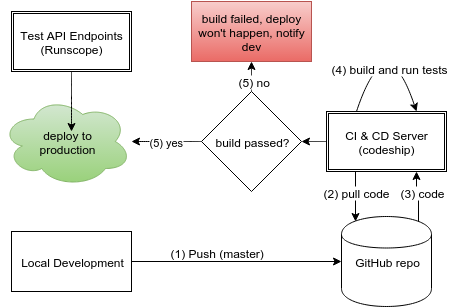

The diagram above was exported from draw.io. Its source (the exported page's mxGraphModel, read from the mxfile embedded in the PNG):
<mxGraphModel dx="1450" dy="815" grid="1" gridSize="10" guides="1" tooltips="1" connect="1" arrows="1" fold="1" page="1" pageScale="1" pageWidth="826" pageHeight="1169" background="#ffffff" math="0">
  <root>
    <mxCell id="0" />
    <mxCell id="1" parent="0" />
    <mxCell id="6" style="edgeStyle=orthogonalEdgeStyle;rounded=0;html=1;exitX=1;exitY=0.5;entryX=0;entryY=0.5;startSize=6;endSize=6;strokeWidth=1;fillColor=#000;" edge="1" parent="1" source="2" target="3">
      <mxGeometry relative="1" as="geometry" />
    </mxCell>
    <mxCell id="7" value="(1) Push (master)" style="text;html=1;resizable=0;points=[];;align=center;verticalAlign=middle;labelBackgroundColor=#ffffff;" vertex="1" connectable="0" parent="6">
      <mxGeometry x="-0.3091" y="-4" relative="1" as="geometry">
        <mxPoint x="12" y="-14" as="offset" />
      </mxGeometry>
    </mxCell>
    <mxCell id="2" value="Local Development" style="whiteSpace=wrap;html=1;fillColor=#FFFFFF;" vertex="1" parent="1">
      <mxGeometry x="30" y="380" width="120" height="60" as="geometry" />
    </mxCell>
    <mxCell id="9" style="edgeStyle=orthogonalEdgeStyle;rounded=0;html=1;exitX=0.85;exitY=0.05;exitPerimeter=0;entryX=0.75;entryY=1;startSize=6;endSize=6;strokeWidth=1;fillColor=#000;" edge="1" parent="1" source="3" target="5">
      <mxGeometry relative="1" as="geometry">
        <Array as="points">
          <mxPoint x="437" y="340" />
          <mxPoint x="435" y="340" />
        </Array>
      </mxGeometry>
    </mxCell>
    <mxCell id="12" value="(3) code" style="text;html=1;resizable=0;points=[];;align=center;verticalAlign=middle;labelBackgroundColor=#ffffff;" vertex="1" connectable="0" parent="9">
      <mxGeometry x="-0.0769" relative="1" as="geometry">
        <mxPoint x="3" y="-6" as="offset" />
      </mxGeometry>
    </mxCell>
    <mxCell id="3" value="GitHub repo" style="shape=cylinder;whiteSpace=wrap;html=1;fillColor=#FFFFFF;" vertex="1" parent="1">
      <mxGeometry x="360" y="365" width="90" height="90" as="geometry" />
    </mxCell>
    <mxCell id="8" style="edgeStyle=orthogonalEdgeStyle;rounded=0;html=1;exitX=0.25;exitY=1;entryX=0.15;entryY=0.05;entryPerimeter=0;startSize=6;endSize=6;strokeWidth=1;fillColor=#000;" edge="1" parent="1" source="5" target="3">
      <mxGeometry relative="1" as="geometry">
        <Array as="points">
          <mxPoint x="374" y="320" />
        </Array>
      </mxGeometry>
    </mxCell>
    <mxCell id="11" value="(2) pull code" style="text;html=1;resizable=0;points=[];;align=center;verticalAlign=middle;labelBackgroundColor=#ffffff;" vertex="1" connectable="0" parent="8">
      <mxGeometry x="0.3725" y="4" relative="1" as="geometry">
        <mxPoint x="-4" y="-14" as="offset" />
      </mxGeometry>
    </mxCell>
    <mxCell id="13" style="edgeStyle=orthogonalEdgeStyle;rounded=0;html=1;exitX=0.25;exitY=0;entryX=0.75;entryY=0;startSize=6;endSize=6;strokeWidth=1;fillColor=#000;curved=1;" edge="1" parent="1" source="5" target="5">
      <mxGeometry relative="1" as="geometry">
        <Array as="points">
          <mxPoint x="405" y="170" />
        </Array>
      </mxGeometry>
    </mxCell>
    <mxCell id="14" value="(4) build and run tests" style="text;html=1;resizable=0;points=[];;align=center;verticalAlign=middle;labelBackgroundColor=#ffffff;" vertex="1" connectable="0" parent="13">
      <mxGeometry x="-0.4633" y="-17" relative="1" as="geometry">
        <mxPoint as="offset" />
      </mxGeometry>
    </mxCell>
    <mxCell id="16" style="edgeStyle=orthogonalEdgeStyle;curved=1;rounded=0;html=1;exitX=0;exitY=0.5;entryX=1;entryY=0.5;startSize=6;endSize=6;strokeWidth=1;fillColor=#000;" edge="1" parent="1" source="5" target="15">
      <mxGeometry relative="1" as="geometry" />
    </mxCell>
    <mxCell id="5" value="CI &amp;amp; CD Server (codeship)" style="shape=ext;double=1;whiteSpace=wrap;html=1;fillColor=#FFFFFF;" vertex="1" parent="1">
      <mxGeometry x="345" y="260" width="120" height="60" as="geometry" />
    </mxCell>
    <mxCell id="18" style="edgeStyle=orthogonalEdgeStyle;curved=1;rounded=0;html=1;exitX=0.5;exitY=0;entryX=0.5;entryY=1;startSize=6;endSize=6;strokeWidth=1;fillColor=#000;" edge="1" parent="1" source="15" target="17">
      <mxGeometry relative="1" as="geometry" />
    </mxCell>
    <mxCell id="19" value="(5) no" style="text;html=1;resizable=0;points=[];;align=center;verticalAlign=middle;labelBackgroundColor=#ffffff;" vertex="1" connectable="0" parent="18">
      <mxGeometry x="-0.2667" y="-2" relative="1" as="geometry">
        <mxPoint as="offset" />
      </mxGeometry>
    </mxCell>
    <mxCell id="21" value="(5) yes" style="edgeStyle=orthogonalEdgeStyle;curved=1;rounded=0;html=1;exitX=0;exitY=0.5;startSize=6;endSize=6;strokeWidth=1;fillColor=#000;" edge="1" parent="1" source="15" target="20">
      <mxGeometry relative="1" as="geometry" />
    </mxCell>
    <mxCell id="15" value="build passed?" style="rhombus;whiteSpace=wrap;html=1;fillColor=#FFFFFF;" vertex="1" parent="1">
      <mxGeometry x="220" y="240" width="100" height="100" as="geometry" />
    </mxCell>
    <mxCell id="17" value="build failed, deploy won't happen, notify dev" style="whiteSpace=wrap;html=1;plain-red" vertex="1" parent="1">
      <mxGeometry x="210" y="150" width="120" height="60" as="geometry" />
    </mxCell>
    <mxCell id="20" value="deploy to&lt;div&gt;production&lt;/div&gt;" style="ellipse;shape=cloud;whiteSpace=wrap;html=1;plain-green" vertex="1" parent="1">
      <mxGeometry x="20" y="245" width="130" height="90" as="geometry" />
    </mxCell>
    <mxCell id="23" style="edgeStyle=orthogonalEdgeStyle;curved=1;rounded=0;html=1;exitX=0.5;exitY=1;entryX=0.538;entryY=0.389;entryPerimeter=0;startSize=6;endSize=6;strokeWidth=1;fillColor=#000;" edge="1" parent="1" source="22" target="20">
      <mxGeometry relative="1" as="geometry" />
    </mxCell>
    <mxCell id="22" value="Test API Endpoints (Runscope)" style="shape=ext;double=1;whiteSpace=wrap;html=1;fillColor=#FFFFFF;" vertex="1" parent="1">
      <mxGeometry x="30" y="160" width="120" height="60" as="geometry" />
    </mxCell>
  </root>
</mxGraphModel>